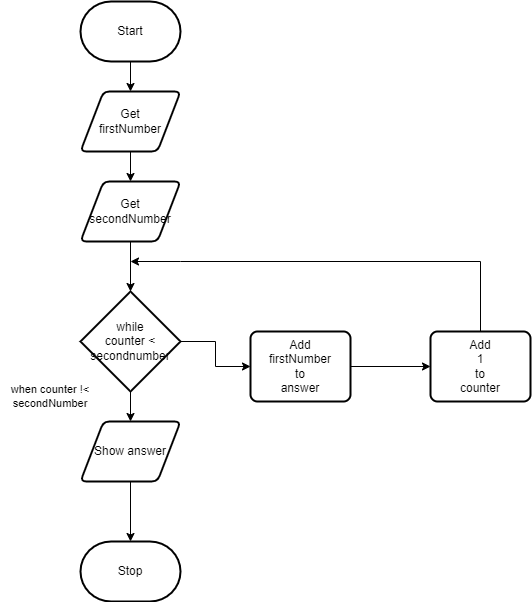

The diagram above was exported from draw.io. Its source (the exported page's mxGraphModel, read from the mxfile embedded in the PNG):
<mxGraphModel dx="752" dy="751" grid="1" gridSize="10" guides="1" tooltips="1" connect="1" arrows="1" fold="1" page="1" pageScale="1" pageWidth="850" pageHeight="1100" math="0" shadow="0">
  <root>
    <mxCell id="0" />
    <mxCell id="1" parent="0" />
    <mxCell id="9" style="edgeStyle=orthogonalEdgeStyle;html=1;entryX=0.5;entryY=0;entryDx=0;entryDy=0;rounded=0;" parent="1" source="2" target="5" edge="1">
      <mxGeometry relative="1" as="geometry" />
    </mxCell>
    <mxCell id="2" value="Start" style="strokeWidth=2;html=1;shape=mxgraph.flowchart.terminator;whiteSpace=wrap;" parent="1" vertex="1">
      <mxGeometry x="230" y="100" width="100" height="60" as="geometry" />
    </mxCell>
    <mxCell id="3" value="Stop" style="strokeWidth=2;html=1;shape=mxgraph.flowchart.terminator;whiteSpace=wrap;" parent="1" vertex="1">
      <mxGeometry x="230" y="640" width="100" height="60" as="geometry" />
    </mxCell>
    <mxCell id="16" style="edgeStyle=orthogonalEdgeStyle;shape=connector;rounded=0;html=1;entryX=0.5;entryY=0;entryDx=0;entryDy=0;labelBackgroundColor=default;strokeColor=default;fontFamily=Helvetica;fontSize=11;fontColor=default;endArrow=classic;" edge="1" parent="1" source="5" target="15">
      <mxGeometry relative="1" as="geometry" />
    </mxCell>
    <mxCell id="5" value="Get&lt;br&gt;firstNumber" style="shape=parallelogram;html=1;strokeWidth=2;perimeter=parallelogramPerimeter;whiteSpace=wrap;rounded=1;arcSize=12;size=0.23;" parent="1" vertex="1">
      <mxGeometry x="230" y="190" width="100" height="60" as="geometry" />
    </mxCell>
    <mxCell id="12" style="edgeStyle=orthogonalEdgeStyle;shape=connector;rounded=0;html=1;labelBackgroundColor=default;strokeColor=default;fontFamily=Helvetica;fontSize=11;fontColor=default;endArrow=classic;" parent="1" source="7" target="3" edge="1">
      <mxGeometry relative="1" as="geometry" />
    </mxCell>
    <mxCell id="7" value="Show answer" style="shape=parallelogram;html=1;strokeWidth=2;perimeter=parallelogramPerimeter;whiteSpace=wrap;rounded=1;arcSize=12;size=0.23;" parent="1" vertex="1">
      <mxGeometry x="230" y="520" width="100" height="60" as="geometry" />
    </mxCell>
    <mxCell id="21" value="" style="edgeStyle=orthogonalEdgeStyle;shape=connector;rounded=0;html=1;labelBackgroundColor=default;strokeColor=default;fontFamily=Helvetica;fontSize=11;fontColor=default;endArrow=classic;" edge="1" parent="1" source="8" target="20">
      <mxGeometry relative="1" as="geometry" />
    </mxCell>
    <mxCell id="8" value="Add&lt;br&gt;firstNumber&lt;br&gt;to&lt;br&gt;answer" style="rounded=1;whiteSpace=wrap;html=1;absoluteArcSize=1;arcSize=14;strokeWidth=2;" parent="1" vertex="1">
      <mxGeometry x="400" y="430" width="100" height="70" as="geometry" />
    </mxCell>
    <mxCell id="19" style="edgeStyle=orthogonalEdgeStyle;shape=connector;rounded=0;html=1;entryX=0;entryY=0.5;entryDx=0;entryDy=0;labelBackgroundColor=default;strokeColor=default;fontFamily=Helvetica;fontSize=11;fontColor=default;endArrow=classic;" edge="1" parent="1" source="14" target="8">
      <mxGeometry relative="1" as="geometry" />
    </mxCell>
    <mxCell id="24" style="edgeStyle=orthogonalEdgeStyle;shape=connector;rounded=0;html=1;entryX=0.5;entryY=0;entryDx=0;entryDy=0;labelBackgroundColor=default;strokeColor=default;fontFamily=Helvetica;fontSize=11;fontColor=default;endArrow=classic;" edge="1" parent="1" source="14" target="7">
      <mxGeometry relative="1" as="geometry" />
    </mxCell>
    <mxCell id="14" value="while&lt;br&gt;counter &amp;lt; secondnumber" style="strokeWidth=2;html=1;shape=mxgraph.flowchart.decision;whiteSpace=wrap;" vertex="1" parent="1">
      <mxGeometry x="230" y="390" width="100" height="100" as="geometry" />
    </mxCell>
    <mxCell id="17" style="edgeStyle=orthogonalEdgeStyle;shape=connector;rounded=0;html=1;entryX=0.5;entryY=0;entryDx=0;entryDy=0;entryPerimeter=0;labelBackgroundColor=default;strokeColor=default;fontFamily=Helvetica;fontSize=11;fontColor=default;endArrow=classic;" edge="1" parent="1" source="15" target="14">
      <mxGeometry relative="1" as="geometry" />
    </mxCell>
    <mxCell id="15" value="Get&lt;br&gt;secondNumber" style="shape=parallelogram;html=1;strokeWidth=2;perimeter=parallelogramPerimeter;whiteSpace=wrap;rounded=1;arcSize=12;size=0.23;" vertex="1" parent="1">
      <mxGeometry x="230" y="280" width="100" height="60" as="geometry" />
    </mxCell>
    <mxCell id="22" style="edgeStyle=orthogonalEdgeStyle;shape=connector;rounded=0;html=1;labelBackgroundColor=default;strokeColor=default;fontFamily=Helvetica;fontSize=11;fontColor=default;endArrow=classic;" edge="1" parent="1" source="20">
      <mxGeometry relative="1" as="geometry">
        <mxPoint x="280" y="360" as="targetPoint" />
        <Array as="points">
          <mxPoint x="630" y="360" />
          <mxPoint x="330" y="360" />
        </Array>
      </mxGeometry>
    </mxCell>
    <mxCell id="20" value="Add&lt;br&gt;1&lt;br&gt;to&lt;br&gt;counter" style="rounded=1;whiteSpace=wrap;html=1;absoluteArcSize=1;arcSize=14;strokeWidth=2;" vertex="1" parent="1">
      <mxGeometry x="580" y="430" width="100" height="70" as="geometry" />
    </mxCell>
    <mxCell id="23" value="when counter !&amp;lt; secondNumber" style="text;strokeColor=none;align=center;fillColor=none;html=1;verticalAlign=middle;whiteSpace=wrap;rounded=0;fontFamily=Helvetica;fontSize=11;fontColor=default;" vertex="1" parent="1">
      <mxGeometry x="150" y="480" width="100" height="30" as="geometry" />
    </mxCell>
  </root>
</mxGraphModel>